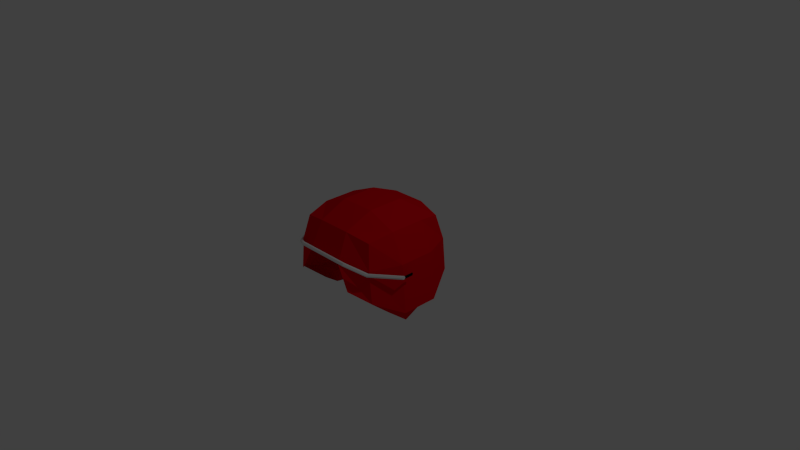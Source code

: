 # Source: helment.blend  (saved by Blender 2.74.0; exported with 4.5.12 LTS)
import bpy
from mathutils import Matrix  # noqa: F401  (used for matrix-valued properties, if any)

bpy.ops.wm.read_factory_settings(use_empty=True)
scene = bpy.context.scene
scene.name = 'Scene'

# ---- collections
col_collection_1 = bpy.data.collections.new('Collection 1'); scene.collection.children.link(col_collection_1)

# ---- materials (node trees are filled in below, after node groups)
mat_material = bpy.data.materials.new('Material')
mat_material.alpha_threshold = 0.0
mat_material.use_transparent_shadow = False
mat_material.roughness = 0.5
mat_material.line_color = (0.0, 0.0, 0.0, 1.0)
mat_material_001 = bpy.data.materials.new('Material.001')
mat_material_001.alpha_threshold = 0.0
mat_material_001.use_transparent_shadow = False
mat_material_001.diffuse_color = (0.8, 0.0, 0.0071, 1.0)
mat_material_001.roughness = 0.5

# ---- material node trees

# ---- world
world_world = bpy.data.worlds.new('World'); scene.world = world_world
world_world.color = (0.05088, 0.05088, 0.05088)
world_world.use_sun_shadow = False
world_world.sun_shadow_jitter_overblur = 0.0
world_world.cycles.sampling_method = 'MANUAL'
world_world.cycles.sample_map_resolution = 256

# ---- cameras
cam_camera = bpy.data.cameras.new('Camera')
cam_camera.clip_end = 100.0
cam_camera.lens = 35.0
cam_camera.sensor_width = 32.0
cam_camera.sensor_height = 18.0
cam_camera.ortho_scale = 7.314
cam_camera.dof.focus_distance = 0.0
cam_camera.dof.aperture_fstop = 128.0

# ---- lights
light_lamp = bpy.data.lights.new('Lamp', 'POINT')
light_lamp.transmission_factor = 0.0
light_lamp.cutoff_distance = 30.0
light_lamp.energy = 100.0
light_lamp.shadow_buffer_clip_start = 1.001
light_lamp.shadow_soft_size = 0.1
light_lamp.shadow_maximum_resolution = 0.006
light_lamp.use_absolute_resolution = True
light_lamp.cycles.use_multiple_importance_sampling = False

# ---- meshes
me_cube = bpy.data.meshes.new('Cube')
me_cube.from_pydata([(0.4341, 0.4923, -0.5014), (0.6077, -0.3225, -0.4619), (0.5613, 0.5613, 0.5611), (0.5613, -0.5613, 0.5611), (0.5765, 0.221, -0.6397), (0.6781, -0.08056, -0.6491), (0.1628, 0.6347, -0.5011), (0.648, 0.648, -0.2061), (0.629, 0.629, 0.2369), (0.675, -0.6361, -0.1892), (0.629, -0.629, 0.2369), (0.6257, 0.232, 0.6245), (0.6257, -0.232, 0.6245), (0.232, 0.6257, 0.6245), (0.232, -0.6257, 0.6245), (0.2432, 0.7993, 0.2498), (0.2455, 0.8491, -0.2038), (0.4268, -0.8067, -0.05123), (0.2588, -0.7959, 0.2633), (0.8491, 0.2455, -0.404), (0.8491, -0.2455, -0.404), (0.7993, 0.2432, 0.2498), (0.7993, -0.2432, 0.2498), (0.2427, 0.2427, 0.7856), (0.2427, -0.2427, 0.7856), (1.043e-07, 0.6347, -0.5011), (7.451e-08, 0.6257, 0.6245), (-2.831e-07, -0.6257, 0.6245), (1.341e-07, 0.7993, 0.2498), (1.341e-07, 0.8491, -0.2038), (-2.682e-07, -0.7959, 0.2633), (-4.47e-08, 0.2427, 0.7856), (-1.788e-07, -0.2427, 0.7856), (0.0, -0.7872, 0.3113), (0.3905, -0.7872, 0.3113), (0.0, -0.7997, 0.2897), (0.3905, -0.7997, 0.2897), (0.0, -0.8246, 0.2897), (0.3905, -0.8246, 0.2897), (0.0, -0.837, 0.3113), (0.3905, -0.837, 0.3113), (0.0, -0.8246, 0.3328), (0.3905, -0.8246, 0.3328), (0.0, -0.7997, 0.3328), (0.3905, -0.7997, 0.3328), (0.6366, -0.6474, 0.1833), (0.6366, -0.635, 0.2049), (0.6366, -0.6723, 0.1833), (0.6366, -0.6848, 0.2049), (0.6366, -0.6723, 0.2265), (0.6366, -0.6474, 0.2265), (0.9011, -0.3073, 0.1237), (0.9011, -0.2948, 0.1452), (0.9011, -0.3322, 0.1237), (0.9011, -0.3446, 0.1452), (0.9011, -0.3322, 0.1668), (0.9011, -0.3073, 0.1668), (0.9011, -0.3073, 0.1237), (0.9011, -0.2948, 0.1452), (0.9011, -0.3322, 0.1237), (0.9011, -0.3446, 0.1452), (0.9011, -0.3322, 0.1668), (0.9011, -0.3073, 0.1668), (0.9011, -0.1806, 0.1237), (0.9011, -0.1681, 0.1452), (0.9011, -0.2055, 0.1237), (0.9011, -0.218, 0.1452), (0.9011, -0.2055, 0.1668), (0.9011, -0.1806, 0.1668), (0.9011, -0.1806, 0.1237), (0.9011, -0.1681, 0.1452), (0.9011, -0.2055, 0.1237), (0.9011, -0.218, 0.1452), (0.9011, -0.2055, 0.1668), (0.9011, -0.1806, 0.1668)], [], [(22, 12, 3, 10), (2, 8, 15, 13), (8, 7, 16, 15), (7, 0, 6, 16), (9, 10, 18, 17), (10, 3, 14, 18), (5, 20, 9, 1), (20, 22, 10, 9), (0, 7, 19, 4), (4, 19, 20, 5), (7, 8, 21, 19), (19, 21, 22, 20), (8, 2, 11, 21), (21, 11, 12, 22), (12, 24, 14, 3), (2, 13, 23, 11), (11, 23, 24, 12), (23, 31, 32, 24), (13, 26, 31, 23), (24, 32, 27, 14), (18, 14, 27, 30), (16, 6, 25, 29), (15, 16, 29, 28), (13, 15, 28, 26), (33, 34, 36, 35), (35, 36, 38, 37), (37, 38, 40, 39), (39, 40, 42, 41), (34, 44, 50, 46), (43, 44, 34, 33), (41, 42, 44, 43), (33, 35, 37, 39, 41, 43), (46, 50, 56, 52), (44, 42, 49, 50), (42, 40, 48, 49), (40, 38, 47, 48), (38, 36, 45, 47), (36, 34, 46, 45), (52, 56, 62, 58), (50, 49, 55, 56), (49, 48, 54, 55), (48, 47, 53, 54), (47, 45, 51, 53), (45, 46, 52, 51), (58, 62, 68, 64), (56, 55, 61, 62), (55, 54, 60, 61), (54, 53, 59, 60), (53, 51, 57, 59), (51, 52, 58, 57), (64, 68, 74, 70), (62, 61, 67, 68), (61, 60, 66, 67), (60, 59, 65, 66), (59, 57, 63, 65), (57, 58, 64, 63), (69, 70, 74, 73, 72, 71), (68, 67, 73, 74), (67, 66, 72, 73), (66, 65, 71, 72), (65, 63, 69, 71), (63, 64, 70, 69)])
me_cube.polygons.foreach_set('material_index', [1, 1, 1, 1, 1, 1, 1, 1, 1, 1, 1, 1, 1, 1, 1, 1, 1, 1, 1, 1, 1, 1, 1, 1, 0, 0, 0, 0, 0, 0, 0, 0, 0, 0, 0, 0, 0, 0, 0, 0, 0, 0, 0, 0, 0, 0, 0, 0, 0, 0, 0, 0, 0, 0, 0, 0, 0, 0, 0, 0, 0, 0])
me_cube.materials.append(mat_material)
me_cube.materials.append(mat_material_001)
me_cube.use_remesh_preserve_volume = False
me_cube.use_remesh_preserve_attributes = False
me_cube.use_mirror_vertex_groups = False
me_cube.update()

# ---- objects
ob_cube = bpy.data.objects.new('Cube', me_cube)
ob_lamp = bpy.data.objects.new('Lamp', light_lamp)
ob_camera = bpy.data.objects.new('Camera', cam_camera)

# ---- transforms, parenting, visibility, modifiers, constraints
ob_cube.location = (0.0, 0.0, 0.0)
ob_cube.lock_rotations_4d = False
ob_cube.empty_display_type = 'ARROWS'
ob_cube.lineart.crease_threshold = 0.0
_m = ob_cube.modifiers.new('Mirror', 'MIRROR')
_m.use_clip = True
ob_lamp.location = (4.076, 1.005, 5.904)
ob_lamp.rotation_euler = (0.6503, 0.05522, 1.866)
ob_lamp.lock_rotations_4d = False
ob_lamp.empty_display_type = 'ARROWS'
ob_lamp.color = (0.0, 0.0, 0.0, 0.0)
ob_lamp.lineart.crease_threshold = 0.0
ob_camera.location = (7.481, -6.508, 5.344)
ob_camera.rotation_euler = (1.109, 0.01082, 0.8149)
ob_camera.lock_rotations_4d = False
ob_camera.empty_display_type = 'ARROWS'
ob_camera.color = (0.0, 0.0, 0.0, 0.0)
ob_camera.display_type = 'WIRE'
ob_camera.lineart.crease_threshold = 0.0

# ---- collection membership
col_collection_1.objects.link(ob_cube)
col_collection_1.objects.link(ob_lamp)
col_collection_1.objects.link(ob_camera)

# ---- scene / render settings (as saved in the file)
scene.camera = ob_camera
scene.frame_start = 1; scene.frame_end = 250; scene.frame_set(1)
scene.render.engine = 'BLENDER_EEVEE_NEXT'
scene.render.resolution_percentage = 50
scene.render.dither_intensity = 0.0
scene.cycles.use_denoising = False
scene.cycles.samples = 10
scene.cycles.sampling_pattern = 'TABULATED_SOBOL'
scene.cycles.light_sampling_threshold = 0.0
scene.cycles.use_adaptive_sampling = False
scene.cycles.use_light_tree = False
scene.cycles.blur_glossy = 0.0
scene.cycles.pixel_filter_type = 'GAUSSIAN'
scene.cycles.sample_clamp_indirect = 0.0
scene.view_settings.view_transform = 'Standard'
bpy.context.view_layer.update()
